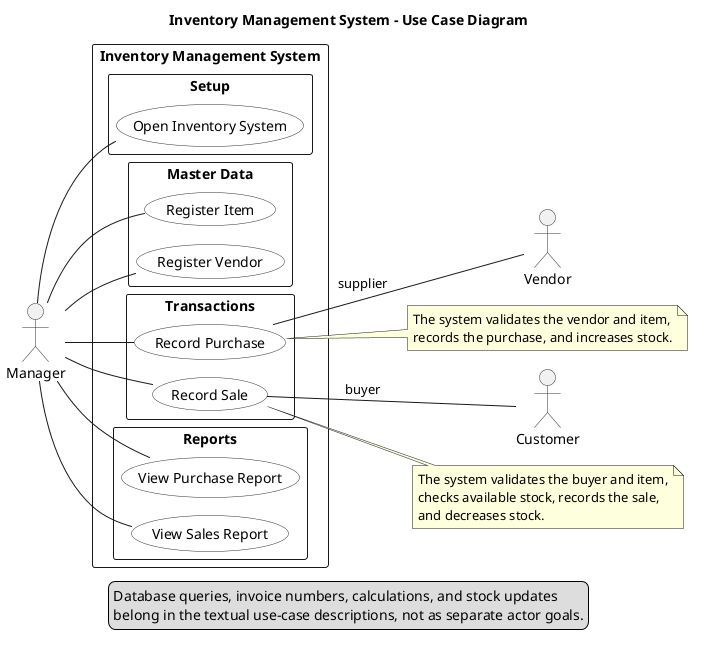

The diagram above was rendered by PlantUML. Its source (embedded in the PNG):
@startuml Inventory_System_Use_Cases

!pragma layout smetana

title Inventory Management System - Use Case Diagram

left to right direction
skinparam packageStyle rectangle
skinparam usecase {
  BackgroundColor White
  BorderColor #2f2f2f
}
skinparam actor {
  BorderColor #2f2f2f
}

actor "Manager" as M
actor "Vendor" as V
actor "Customer" as C

rectangle "Inventory Management System" {
  package "Setup" {
    usecase "Open Inventory System" as UC_Open
  }

  package "Master Data" {
    usecase "Register Item" as UC_Item
    usecase "Register Vendor" as UC_Vendor
  }

  package "Transactions" {
    usecase "Record Purchase" as UC_Purchase
    usecase "Record Sale" as UC_Sale
  }

  package "Reports" {
    usecase "View Purchase Report" as UC_PurchaseReport
    usecase "View Sales Report" as UC_SalesReport
  }
}

M -- UC_Open
M -- UC_Item
M -- UC_Vendor
M -- UC_Purchase
M -- UC_Sale
M -- UC_PurchaseReport
M -- UC_SalesReport

UC_Purchase -- V : supplier
UC_Sale -- C : buyer

note right of UC_Purchase
The system validates the vendor and item,
records the purchase, and increases stock.
end note

note right of UC_Sale
The system validates the buyer and item,
checks available stock, records the sale,
and decreases stock.
end note

legend bottom
Database queries, invoice numbers, calculations, and stock updates
belong in the textual use-case descriptions, not as separate actor goals.
endlegend

@enduml